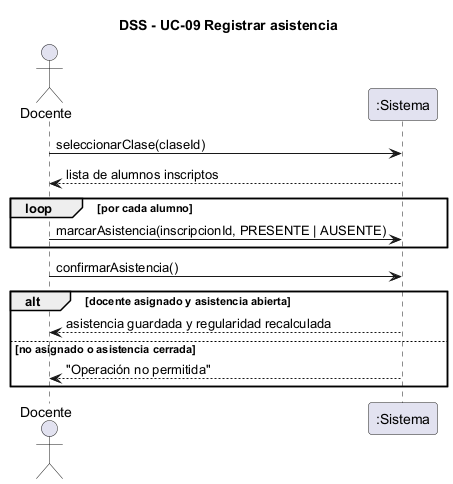

The diagram above was rendered by PlantUML. Its source (embedded in the PNG):
@startuml dss-registrar-asistencia
skinparam shadowing false
title DSS - UC-09 Registrar asistencia
actor "Docente" as U
participant ":Sistema" as S
U -> S : seleccionarClase(claseId)
S --> U : lista de alumnos inscriptos
loop por cada alumno
  U -> S : marcarAsistencia(inscripcionId, PRESENTE | AUSENTE)
end
U -> S : confirmarAsistencia()
alt docente asignado y asistencia abierta
  S --> U : asistencia guardada y regularidad recalculada
else no asignado o asistencia cerrada
  S --> U : "Operación no permitida"
end
@enduml